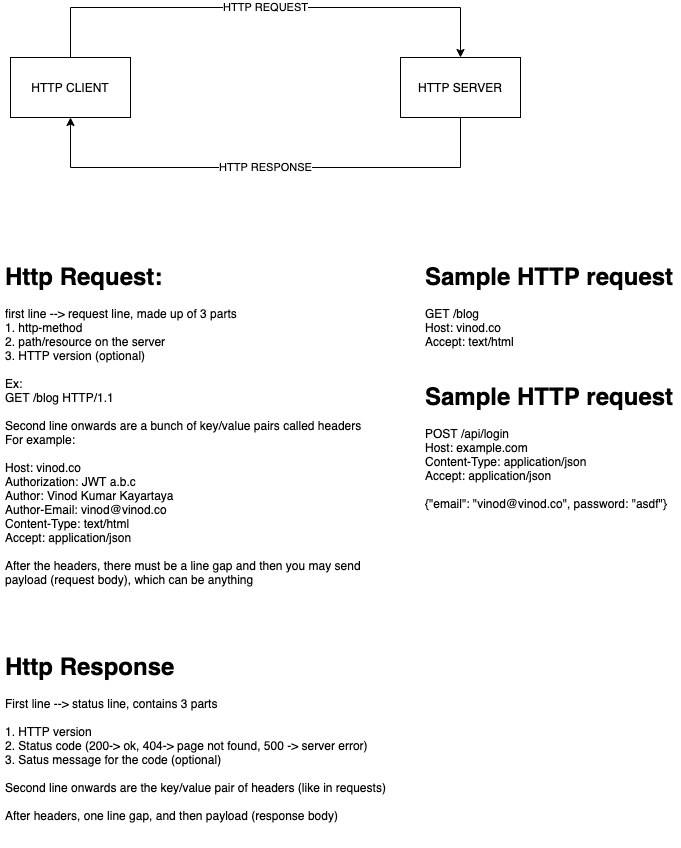

The diagram above was exported from draw.io. Its source (the exported page's mxGraphModel, read from the mxfile embedded in the PNG):
<mxGraphModel dx="912" dy="762" grid="1" gridSize="10" guides="1" tooltips="1" connect="1" arrows="1" fold="1" page="1" pageScale="1" pageWidth="827" pageHeight="1169" math="0" shadow="0">
  <root>
    <mxCell id="0" />
    <mxCell id="1" parent="0" />
    <mxCell id="2" value="HTTP REQUEST" style="edgeStyle=orthogonalEdgeStyle;rounded=0;orthogonalLoop=1;jettySize=auto;html=1;exitX=0.5;exitY=0;exitDx=0;exitDy=0;entryX=0.5;entryY=0;entryDx=0;entryDy=0;" edge="1" parent="1" source="3" target="4">
      <mxGeometry relative="1" as="geometry">
        <Array as="points">
          <mxPoint x="170" y="70" />
          <mxPoint x="560" y="70" />
        </Array>
      </mxGeometry>
    </mxCell>
    <mxCell id="3" value="HTTP CLIENT" style="rounded=0;whiteSpace=wrap;html=1;" vertex="1" parent="1">
      <mxGeometry x="110" y="120" width="120" height="60" as="geometry" />
    </mxCell>
    <mxCell id="9" value="HTTP RESPONSE" style="edgeStyle=orthogonalEdgeStyle;rounded=0;orthogonalLoop=1;jettySize=auto;html=1;exitX=0.5;exitY=1;exitDx=0;exitDy=0;entryX=0.5;entryY=1;entryDx=0;entryDy=0;" edge="1" parent="1" source="4" target="3">
      <mxGeometry relative="1" as="geometry">
        <Array as="points">
          <mxPoint x="560" y="230" />
          <mxPoint x="170" y="230" />
        </Array>
      </mxGeometry>
    </mxCell>
    <mxCell id="4" value="HTTP SERVER" style="rounded=0;whiteSpace=wrap;html=1;" vertex="1" parent="1">
      <mxGeometry x="500" y="120" width="120" height="60" as="geometry" />
    </mxCell>
    <mxCell id="5" value="&lt;h1&gt;Http Request:&lt;/h1&gt;&lt;div&gt;first line --&amp;gt; request line, made up of 3 parts&lt;/div&gt;&lt;div&gt;1. http-method&lt;/div&gt;&lt;div&gt;2. path/resource on the server&lt;/div&gt;&lt;div&gt;3. HTTP version (optional)&lt;/div&gt;&lt;div&gt;&lt;br&gt;&lt;/div&gt;&lt;div&gt;Ex:&lt;/div&gt;&lt;div&gt;GET /blog HTTP/1.1&lt;/div&gt;&lt;div&gt;&lt;br&gt;&lt;/div&gt;&lt;div&gt;Second line onwards are a bunch of key/value pairs called headers&lt;/div&gt;&lt;div&gt;For example:&lt;/div&gt;&lt;div&gt;&lt;br&gt;&lt;/div&gt;&lt;div&gt;Host: vinod.co&lt;/div&gt;&lt;div&gt;Authorization: JWT a.b.c&lt;/div&gt;&lt;div&gt;Author: Vinod Kumar Kayartaya&lt;/div&gt;&lt;div&gt;Author-Email: vinod@vinod.co&lt;/div&gt;&lt;div&gt;Content-Type: text/html&lt;/div&gt;&lt;div&gt;Accept: application/json&lt;/div&gt;&lt;div&gt;&lt;br&gt;&lt;/div&gt;&lt;div&gt;After the headers, there must be a line gap and then you may send payload (request body), which can be anything&lt;/div&gt;" style="text;html=1;strokeColor=none;fillColor=none;spacing=5;spacingTop=-20;whiteSpace=wrap;overflow=hidden;rounded=0;" vertex="1" parent="1">
      <mxGeometry x="100" y="320" width="380" height="380" as="geometry" />
    </mxCell>
    <mxCell id="6" value="&lt;h1&gt;Sample HTTP request&lt;/h1&gt;&lt;div&gt;GET /blog&amp;nbsp;&lt;/div&gt;&lt;div&gt;Host: vinod.co&lt;/div&gt;&lt;div&gt;Accept: text/html&lt;/div&gt;" style="text;html=1;strokeColor=none;fillColor=none;spacing=5;spacingTop=-20;whiteSpace=wrap;overflow=hidden;rounded=0;" vertex="1" parent="1">
      <mxGeometry x="520" y="320" width="260" height="100" as="geometry" />
    </mxCell>
    <mxCell id="7" value="&lt;h1&gt;Sample HTTP request&lt;/h1&gt;&lt;div&gt;POST /api/login&lt;/div&gt;&lt;div&gt;Host: example.com&lt;/div&gt;&lt;div&gt;Content-Type: application/json&lt;/div&gt;&lt;div&gt;Accept: application/json&lt;/div&gt;&lt;div&gt;&lt;br&gt;&lt;/div&gt;&lt;div&gt;{&quot;email&quot;: &quot;vinod@vinod.co&quot;, password: &quot;asdf&quot;&lt;span&gt;}&lt;/span&gt;&lt;/div&gt;" style="text;html=1;strokeColor=none;fillColor=none;spacing=5;spacingTop=-20;whiteSpace=wrap;overflow=hidden;rounded=0;" vertex="1" parent="1">
      <mxGeometry x="520" y="440" width="260" height="170" as="geometry" />
    </mxCell>
    <mxCell id="8" value="&lt;h1&gt;Http Response&lt;/h1&gt;&lt;div&gt;First line --&amp;gt; status line, contains 3 parts&lt;/div&gt;&lt;div&gt;&lt;br&gt;&lt;/div&gt;&lt;div&gt;1. HTTP version&lt;/div&gt;&lt;div&gt;2. Status code (200-&amp;gt; ok, 404-&amp;gt; page not found, 500 -&amp;gt; server error)&lt;/div&gt;&lt;div&gt;3. Satus message for the code (optional)&lt;/div&gt;&lt;div&gt;&lt;br&gt;&lt;/div&gt;&lt;div&gt;Second line onwards are the key/value pair of headers (like in requests)&lt;/div&gt;&lt;div&gt;&lt;br&gt;&lt;/div&gt;&lt;div&gt;After headers, one line gap, and then payload (response body)&lt;/div&gt;" style="text;html=1;strokeColor=none;fillColor=none;spacing=5;spacingTop=-20;whiteSpace=wrap;overflow=hidden;rounded=0;" vertex="1" parent="1">
      <mxGeometry x="100" y="710" width="410" height="200" as="geometry" />
    </mxCell>
  </root>
</mxGraphModel>